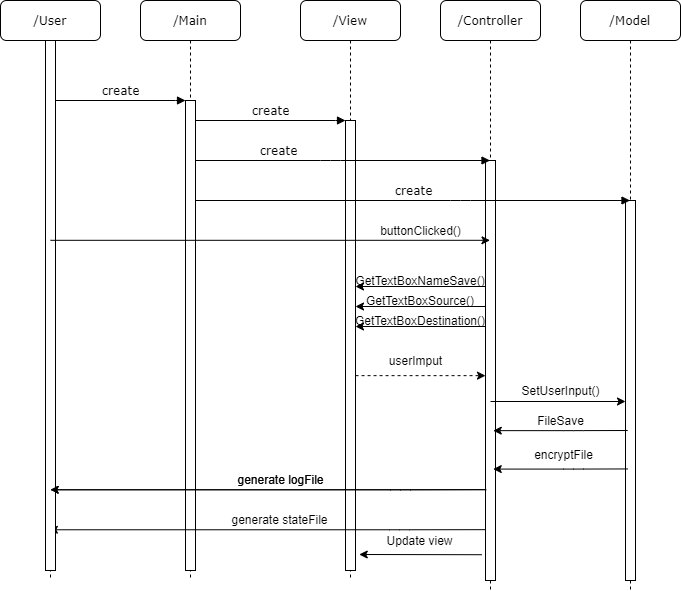

The diagram above was exported from draw.io. Its source (the exported page's mxGraphModel, read from the mxfile embedded in the PNG):
<mxGraphModel dx="1185" dy="635" grid="1" gridSize="10" guides="1" tooltips="1" connect="1" arrows="1" fold="1" page="1" pageScale="1" pageWidth="1100" pageHeight="850" background="#ffffff" math="0" shadow="0">
  <root>
    <mxCell id="0" />
    <mxCell id="1" parent="0" />
    <mxCell id="7baba1c4bc27f4b0-2" value="/Main" style="shape=umlLifeline;perimeter=lifelinePerimeter;whiteSpace=wrap;html=1;container=1;collapsible=0;recursiveResize=0;outlineConnect=0;rounded=1;shadow=0;comic=0;labelBackgroundColor=none;strokeWidth=1;fontFamily=Verdana;fontSize=12;align=center;" parent="1" vertex="1">
      <mxGeometry x="240" y="80" width="100" height="580" as="geometry" />
    </mxCell>
    <mxCell id="7baba1c4bc27f4b0-10" value="" style="html=1;points=[];perimeter=orthogonalPerimeter;rounded=0;shadow=0;comic=0;labelBackgroundColor=none;strokeWidth=1;fontFamily=Verdana;fontSize=12;align=center;" parent="7baba1c4bc27f4b0-2" vertex="1">
      <mxGeometry x="45" y="100" width="10" height="470" as="geometry" />
    </mxCell>
    <mxCell id="7baba1c4bc27f4b0-3" value="/View" style="shape=umlLifeline;perimeter=lifelinePerimeter;whiteSpace=wrap;html=1;container=1;collapsible=0;recursiveResize=0;outlineConnect=0;rounded=1;shadow=0;comic=0;labelBackgroundColor=none;strokeWidth=1;fontFamily=Verdana;fontSize=12;align=center;" parent="1" vertex="1">
      <mxGeometry x="400" y="80" width="100" height="580" as="geometry" />
    </mxCell>
    <mxCell id="7baba1c4bc27f4b0-13" value="" style="html=1;points=[];perimeter=orthogonalPerimeter;rounded=0;shadow=0;comic=0;labelBackgroundColor=none;strokeWidth=1;fontFamily=Verdana;fontSize=12;align=center;" parent="7baba1c4bc27f4b0-3" vertex="1">
      <mxGeometry x="45" y="120" width="10" height="450" as="geometry" />
    </mxCell>
    <mxCell id="pmxuNJoFTiSQcFlHHcTu-24" value="" style="endArrow=classic;html=1;exitX=0.083;exitY=0.595;exitDx=0;exitDy=0;exitPerimeter=0;" parent="7baba1c4bc27f4b0-3" edge="1">
      <mxGeometry width="50" height="50" relative="1" as="geometry">
        <mxPoint x="185.0000000000001" y="529.1700000000001" as="sourcePoint" />
        <mxPoint x="-251.16333333333327" y="529.27" as="targetPoint" />
        <Array as="points">
          <mxPoint x="99.17000000000002" y="529.27" />
        </Array>
      </mxGeometry>
    </mxCell>
    <mxCell id="pmxuNJoFTiSQcFlHHcTu-25" value="generate stateFile" style="text;html=1;align=center;verticalAlign=middle;resizable=0;points=[];autosize=1;" parent="7baba1c4bc27f4b0-3" vertex="1">
      <mxGeometry x="-75.82999999999998" y="509.27" width="110" height="20" as="geometry" />
    </mxCell>
    <mxCell id="pmxuNJoFTiSQcFlHHcTu-26" value="" style="endArrow=classic;html=1;exitX=0.083;exitY=0.595;exitDx=0;exitDy=0;exitPerimeter=0;" parent="7baba1c4bc27f4b0-3" edge="1">
      <mxGeometry width="50" height="50" relative="1" as="geometry">
        <mxPoint x="185.83000000000015" y="489.1700000000001" as="sourcePoint" />
        <mxPoint x="-250.33333333333326" y="489.27" as="targetPoint" />
        <Array as="points">
          <mxPoint x="100" y="489.27" />
        </Array>
      </mxGeometry>
    </mxCell>
    <mxCell id="pmxuNJoFTiSQcFlHHcTu-27" value="generate logFile" style="text;html=1;align=center;verticalAlign=middle;resizable=0;points=[];autosize=1;" parent="7baba1c4bc27f4b0-3" vertex="1">
      <mxGeometry x="-70" y="469.27" width="100" height="20" as="geometry" />
    </mxCell>
    <mxCell id="7baba1c4bc27f4b0-4" value="/Controller" style="shape=umlLifeline;perimeter=lifelinePerimeter;whiteSpace=wrap;html=1;container=1;collapsible=0;recursiveResize=0;outlineConnect=0;rounded=1;shadow=0;comic=0;labelBackgroundColor=none;strokeWidth=1;fontFamily=Verdana;fontSize=12;align=center;" parent="1" vertex="1">
      <mxGeometry x="540" y="80" width="100" height="590" as="geometry" />
    </mxCell>
    <mxCell id="pmxuNJoFTiSQcFlHHcTu-3" value="" style="html=1;points=[];perimeter=orthogonalPerimeter;rounded=0;shadow=0;comic=0;labelBackgroundColor=none;strokeWidth=1;fontFamily=Verdana;fontSize=12;align=center;" parent="7baba1c4bc27f4b0-4" vertex="1">
      <mxGeometry x="45" y="160" width="10" height="420" as="geometry" />
    </mxCell>
    <mxCell id="7baba1c4bc27f4b0-8" value="/User" style="shape=umlLifeline;perimeter=lifelinePerimeter;whiteSpace=wrap;html=1;container=1;collapsible=0;recursiveResize=0;outlineConnect=0;rounded=1;shadow=0;comic=0;labelBackgroundColor=none;strokeWidth=1;fontFamily=Verdana;fontSize=12;align=center;" parent="1" vertex="1">
      <mxGeometry x="100" y="80" width="100" height="580" as="geometry" />
    </mxCell>
    <mxCell id="7baba1c4bc27f4b0-9" value="" style="html=1;points=[];perimeter=orthogonalPerimeter;rounded=0;shadow=0;comic=0;labelBackgroundColor=none;strokeWidth=1;fontFamily=Verdana;fontSize=12;align=center;" parent="7baba1c4bc27f4b0-8" vertex="1">
      <mxGeometry x="45" y="40" width="10" height="530" as="geometry" />
    </mxCell>
    <mxCell id="7baba1c4bc27f4b0-11" value="create" style="html=1;verticalAlign=bottom;endArrow=block;entryX=0;entryY=0;labelBackgroundColor=none;fontFamily=Verdana;fontSize=12;edgeStyle=elbowEdgeStyle;elbow=vertical;" parent="1" source="7baba1c4bc27f4b0-9" target="7baba1c4bc27f4b0-10" edge="1">
      <mxGeometry relative="1" as="geometry">
        <mxPoint x="220" y="190" as="sourcePoint" />
      </mxGeometry>
    </mxCell>
    <mxCell id="7baba1c4bc27f4b0-14" value="create" style="html=1;verticalAlign=bottom;endArrow=block;entryX=0;entryY=0;labelBackgroundColor=none;fontFamily=Verdana;fontSize=12;edgeStyle=elbowEdgeStyle;elbow=vertical;" parent="1" source="7baba1c4bc27f4b0-10" target="7baba1c4bc27f4b0-13" edge="1">
      <mxGeometry relative="1" as="geometry">
        <mxPoint x="370" y="200" as="sourcePoint" />
      </mxGeometry>
    </mxCell>
    <mxCell id="pmxuNJoFTiSQcFlHHcTu-1" value="/Model" style="shape=umlLifeline;perimeter=lifelinePerimeter;whiteSpace=wrap;html=1;container=1;collapsible=0;recursiveResize=0;outlineConnect=0;rounded=1;shadow=0;comic=0;labelBackgroundColor=none;strokeWidth=1;fontFamily=Verdana;fontSize=12;align=center;" parent="1" vertex="1">
      <mxGeometry x="680" y="80" width="100" height="590" as="geometry" />
    </mxCell>
    <mxCell id="pmxuNJoFTiSQcFlHHcTu-4" value="" style="html=1;points=[];perimeter=orthogonalPerimeter;rounded=0;shadow=0;comic=0;labelBackgroundColor=none;strokeWidth=1;fontFamily=Verdana;fontSize=12;align=center;" parent="pmxuNJoFTiSQcFlHHcTu-1" vertex="1">
      <mxGeometry x="45" y="200" width="10" height="380" as="geometry" />
    </mxCell>
    <mxCell id="pmxuNJoFTiSQcFlHHcTu-5" value="create" style="html=1;verticalAlign=bottom;endArrow=block;labelBackgroundColor=none;fontFamily=Verdana;fontSize=12;edgeStyle=elbowEdgeStyle;elbow=vertical;" parent="1" target="7baba1c4bc27f4b0-4" edge="1">
      <mxGeometry x="-0.4415" relative="1" as="geometry">
        <mxPoint x="295" y="240" as="sourcePoint" />
        <mxPoint x="450" y="220.0000000000017" as="targetPoint" />
        <Array as="points">
          <mxPoint x="430" y="240" />
          <mxPoint x="520" y="230" />
        </Array>
        <mxPoint as="offset" />
      </mxGeometry>
    </mxCell>
    <mxCell id="pmxuNJoFTiSQcFlHHcTu-6" value="create" style="html=1;verticalAlign=bottom;endArrow=block;labelBackgroundColor=none;fontFamily=Verdana;fontSize=12;edgeStyle=elbowEdgeStyle;elbow=vertical;" parent="1" target="pmxuNJoFTiSQcFlHHcTu-1" edge="1">
      <mxGeometry relative="1" as="geometry">
        <mxPoint x="295" y="280" as="sourcePoint" />
        <mxPoint x="450" y="240.0000000000017" as="targetPoint" />
        <Array as="points">
          <mxPoint x="560" y="280" />
          <mxPoint x="670" y="270" />
          <mxPoint x="670" y="260" />
          <mxPoint x="480" y="250" />
        </Array>
      </mxGeometry>
    </mxCell>
    <mxCell id="pmxuNJoFTiSQcFlHHcTu-8" value="" style="endArrow=classic;html=1;exitX=0.5;exitY=0.377;exitDx=0;exitDy=0;exitPerimeter=0;" parent="1" source="7baba1c4bc27f4b0-9" target="7baba1c4bc27f4b0-4" edge="1">
      <mxGeometry width="50" height="50" relative="1" as="geometry">
        <mxPoint x="170" y="320" as="sourcePoint" />
        <mxPoint x="440" y="320" as="targetPoint" />
        <Array as="points" />
      </mxGeometry>
    </mxCell>
    <mxCell id="pmxuNJoFTiSQcFlHHcTu-9" value="buttonClicked()" style="text;html=1;align=center;verticalAlign=middle;resizable=0;points=[];autosize=1;" parent="1" vertex="1">
      <mxGeometry x="470" y="300" width="100" height="20" as="geometry" />
    </mxCell>
    <mxCell id="pmxuNJoFTiSQcFlHHcTu-15" value="SetUserInput()" style="text;html=1;align=center;verticalAlign=middle;resizable=0;points=[];autosize=1;" parent="1" vertex="1">
      <mxGeometry x="615" y="460" width="90" height="20" as="geometry" />
    </mxCell>
    <mxCell id="pmxuNJoFTiSQcFlHHcTu-16" value="Update view" style="text;html=1;align=center;verticalAlign=middle;resizable=0;points=[];autosize=1;" parent="1" vertex="1">
      <mxGeometry x="478.75" y="610" width="80" height="20" as="geometry" />
    </mxCell>
    <mxCell id="pmxuNJoFTiSQcFlHHcTu-17" value="" style="endArrow=classic;html=1;exitX=-0.25;exitY=0.891;exitDx=0;exitDy=0;exitPerimeter=0;" parent="1" edge="1">
      <mxGeometry width="50" height="50" relative="1" as="geometry">
        <mxPoint x="581.25" y="634.22" as="sourcePoint" />
        <mxPoint x="458.75" y="634" as="targetPoint" />
      </mxGeometry>
    </mxCell>
    <mxCell id="pmxuNJoFTiSQcFlHHcTu-18" value="" style="endArrow=classic;html=1;" parent="1" edge="1">
      <mxGeometry width="50" height="50" relative="1" as="geometry">
        <mxPoint x="590" y="481" as="sourcePoint" />
        <mxPoint x="725" y="481" as="targetPoint" />
      </mxGeometry>
    </mxCell>
    <mxCell id="pmxuNJoFTiSQcFlHHcTu-20" value="" style="endArrow=classic;html=1;exitX=-0.083;exitY=0.447;exitDx=0;exitDy=0;exitPerimeter=0;" parent="1" edge="1">
      <mxGeometry width="50" height="50" relative="1" as="geometry">
        <mxPoint x="727.2500000000001" y="509.9999999999999" as="sourcePoint" />
        <mxPoint x="592.7466666666668" y="510.14" as="targetPoint" />
        <Array as="points">
          <mxPoint x="673.08" y="510.14" />
        </Array>
      </mxGeometry>
    </mxCell>
    <mxCell id="pmxuNJoFTiSQcFlHHcTu-21" value="FileSave" style="text;html=1;align=center;verticalAlign=middle;resizable=0;points=[];autosize=1;" parent="1" vertex="1">
      <mxGeometry x="630" y="490" width="60" height="20" as="geometry" />
    </mxCell>
    <mxCell id="pmxuNJoFTiSQcFlHHcTu-22" value="" style="endArrow=classic;html=1;exitX=0.083;exitY=0.595;exitDx=0;exitDy=0;exitPerimeter=0;" parent="1" edge="1">
      <mxGeometry width="50" height="50" relative="1" as="geometry">
        <mxPoint x="585.8300000000002" y="569.1700000000001" as="sourcePoint" />
        <mxPoint x="149.66666666666674" y="569.27" as="targetPoint" />
        <Array as="points">
          <mxPoint x="500" y="569.27" />
        </Array>
      </mxGeometry>
    </mxCell>
    <mxCell id="pmxuNJoFTiSQcFlHHcTu-23" value="generate logFile" style="text;html=1;align=center;verticalAlign=middle;resizable=0;points=[];autosize=1;" parent="1" vertex="1">
      <mxGeometry x="330" y="549.27" width="100" height="20" as="geometry" />
    </mxCell>
    <mxCell id="wbjuoI7-GYfIXs07lqHU-2" value="" style="endArrow=classic;html=1;exitX=0;exitY=0.3;exitDx=0;exitDy=0;exitPerimeter=0;" edge="1" parent="1" source="pmxuNJoFTiSQcFlHHcTu-3" target="7baba1c4bc27f4b0-13">
      <mxGeometry width="50" height="50" relative="1" as="geometry">
        <mxPoint x="520" y="420" as="sourcePoint" />
        <mxPoint x="570" y="370" as="targetPoint" />
      </mxGeometry>
    </mxCell>
    <mxCell id="wbjuoI7-GYfIXs07lqHU-3" value="GetTextBoxNameSave()" style="text;html=1;strokeColor=none;fillColor=none;align=center;verticalAlign=middle;whiteSpace=wrap;rounded=0;" vertex="1" parent="1">
      <mxGeometry x="500" y="350" width="40" height="20" as="geometry" />
    </mxCell>
    <mxCell id="wbjuoI7-GYfIXs07lqHU-5" value="" style="endArrow=classic;html=1;exitX=0;exitY=0.3;exitDx=0;exitDy=0;exitPerimeter=0;" edge="1" parent="1">
      <mxGeometry width="50" height="50" relative="1" as="geometry">
        <mxPoint x="585" y="386" as="sourcePoint" />
        <mxPoint x="455" y="386" as="targetPoint" />
      </mxGeometry>
    </mxCell>
    <mxCell id="wbjuoI7-GYfIXs07lqHU-6" value="GetTextBoxSource()" style="text;html=1;strokeColor=none;fillColor=none;align=center;verticalAlign=middle;whiteSpace=wrap;rounded=0;" vertex="1" parent="1">
      <mxGeometry x="500" y="370" width="40" height="20" as="geometry" />
    </mxCell>
    <mxCell id="wbjuoI7-GYfIXs07lqHU-7" value="" style="endArrow=classic;html=1;exitX=0;exitY=0.3;exitDx=0;exitDy=0;exitPerimeter=0;" edge="1" parent="1">
      <mxGeometry width="50" height="50" relative="1" as="geometry">
        <mxPoint x="585" y="406" as="sourcePoint" />
        <mxPoint x="455" y="406" as="targetPoint" />
      </mxGeometry>
    </mxCell>
    <mxCell id="wbjuoI7-GYfIXs07lqHU-8" value="GetTextBoxDestination()" style="text;html=1;strokeColor=none;fillColor=none;align=center;verticalAlign=middle;whiteSpace=wrap;rounded=0;" vertex="1" parent="1">
      <mxGeometry x="500" y="390" width="40" height="20" as="geometry" />
    </mxCell>
    <mxCell id="wbjuoI7-GYfIXs07lqHU-10" value="" style="endArrow=classic;html=1;exitX=1.005;exitY=0.567;exitDx=0;exitDy=0;exitPerimeter=0;dashed=1;" edge="1" parent="1" source="7baba1c4bc27f4b0-13" target="pmxuNJoFTiSQcFlHHcTu-3">
      <mxGeometry width="50" height="50" relative="1" as="geometry">
        <mxPoint x="510" y="410" as="sourcePoint" />
        <mxPoint x="560" y="360" as="targetPoint" />
      </mxGeometry>
    </mxCell>
    <mxCell id="wbjuoI7-GYfIXs07lqHU-11" value="userImput" style="text;html=1;align=center;verticalAlign=middle;resizable=0;points=[];autosize=1;" vertex="1" parent="1">
      <mxGeometry x="480" y="430" width="70" height="20" as="geometry" />
    </mxCell>
    <mxCell id="wbjuoI7-GYfIXs07lqHU-12" value="" style="endArrow=classic;html=1;exitX=-0.083;exitY=0.447;exitDx=0;exitDy=0;exitPerimeter=0;" edge="1" parent="1">
      <mxGeometry width="50" height="50" relative="1" as="geometry">
        <mxPoint x="727.2500000000001" y="548.4399999999999" as="sourcePoint" />
        <mxPoint x="592.7466666666668" y="548.58" as="targetPoint" />
        <Array as="points">
          <mxPoint x="673.08" y="548.58" />
        </Array>
      </mxGeometry>
    </mxCell>
    <mxCell id="wbjuoI7-GYfIXs07lqHU-13" value="encryptFile" style="text;html=1;align=center;verticalAlign=middle;resizable=0;points=[];autosize=1;" vertex="1" parent="1">
      <mxGeometry x="628.08" y="523.58" width="70" height="20" as="geometry" />
    </mxCell>
  </root>
</mxGraphModel>